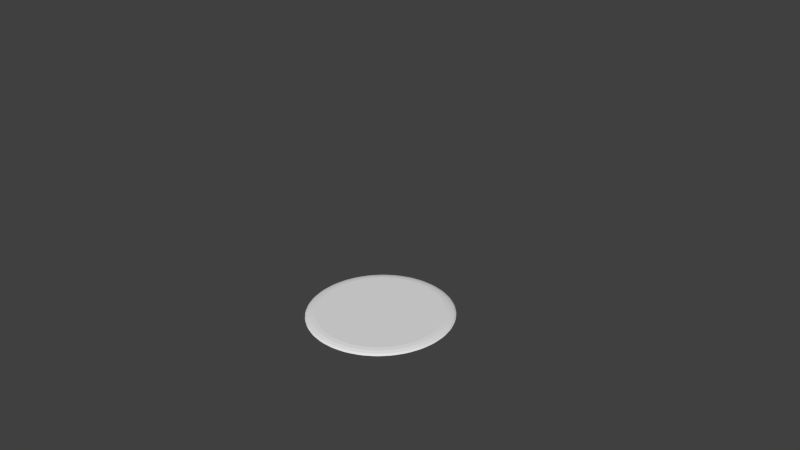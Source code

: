 # Source: cookie_13.blend  (saved by Blender 2.71.0; exported with 4.5.12 LTS)
import bpy
from mathutils import Matrix  # noqa: F401  (used for matrix-valued properties, if any)

bpy.ops.wm.read_factory_settings(use_empty=True)
scene = bpy.context.scene
scene.name = 'Scene'

# ---- collections
col_collection_1 = bpy.data.collections.new('Collection 1'); scene.collection.children.link(col_collection_1)

# ---- world
world_world = bpy.data.worlds.new('World'); scene.world = world_world
world_world.color = (0.05088, 0.05088, 0.05088)
world_world.use_sun_shadow = False
world_world.sun_shadow_jitter_overblur = 0.0
world_world.cycles.sampling_method = 'MANUAL'
world_world.cycles.sample_map_resolution = 256

# ---- cameras
cam_camera = bpy.data.cameras.new('Camera')
cam_camera.clip_end = 100.0
cam_camera.lens = 35.0
cam_camera.sensor_width = 32.0
cam_camera.sensor_height = 18.0
cam_camera.ortho_scale = 7.314
cam_camera.dof.focus_distance = 0.0
cam_camera.dof.aperture_fstop = 128.0

# ---- meshes
me_sphere = bpy.data.meshes.new('Sphere')
me_sphere.from_pydata([(-0.2947, 5.589, -16.38), (-0.3232, 5.729, -16.73), (-0.7175, 5.651, -16.73), (-0.69, 5.51, -16.38), (-0.2391, 5.309, -16.1), (-0.6344, 5.231, -16.1), (-0.373, 4.95, -15.96), (-0.7175, 5.651, -16.76), (-0.3232, 5.729, -16.76), (-1.365, 5.305, -16.38), (-1.42, 5.438, -16.73), (-1.792, 5.284, -16.73), (-1.737, 5.151, -16.38), (-1.256, 5.042, -16.1), (-1.628, 4.888, -16.1), (-1.317, 4.663, -15.96), (-1.792, 5.284, -16.76), (-1.42, 5.438, -16.76), (-2.359, 4.819, -16.38), (-2.439, 4.938, -16.73), (-2.773, 4.714, -16.73), (-2.694, 4.595, -16.38), (-2.201, 4.582, -16.1), (-2.536, 4.358, -16.1), (-2.187, 4.198, -15.96), (-2.773, 4.714, -16.76), (-2.439, 4.938, -16.76), (-3.239, 4.147, -16.38), (-3.341, 4.249, -16.73), (-3.625, 3.964, -16.73), (-3.524, 3.863, -16.38), (-3.038, 3.946, -16.1), (-3.323, 3.661, -16.1), (-2.949, 3.573, -15.96), (-3.625, 3.964, -16.76), (-3.341, 4.249, -16.76), (-3.971, 3.317, -16.38), (-4.091, 3.397, -16.73), (-4.315, 3.062, -16.73), (-4.195, 2.982, -16.38), (-3.735, 3.159, -16.1), (-3.959, 2.824, -16.1), (-3.575, 2.81, -15.96), (-4.315, 3.062, -16.76), (-4.091, 3.397, -16.76), (-4.528, 2.36, -16.38), (-4.661, 2.415, -16.73), (-4.814, 2.043, -16.73), (-4.682, 1.988, -16.38), (-4.265, 2.251, -16.1), (-4.419, 1.879, -16.1), (-4.04, 1.94, -15.96), (-4.814, 2.043, -16.76), (-4.661, 2.415, -16.76), (-4.887, 1.313, -16.38), (-5.028, 1.341, -16.73), (-5.106, 0.9465, -16.73), (-4.965, 0.918, -16.38), (-4.607, 1.258, -16.1), (-4.686, 0.8625, -16.1), (-4.326, 0.9964, -15.96), (-5.106, 0.9465, -16.76), (-5.028, 1.341, -16.76), (-5.034, 0.2163, -16.38), (-5.178, 0.2158, -16.73), (-5.178, -0.1862, -16.73), (-5.034, -0.1867, -16.38), (-4.75, 0.2163, -16.1), (-4.75, -0.1867, -16.1), (-4.423, 0.01478, -15.96), (-5.178, -0.1862, -16.76), (-5.178, 0.2158, -16.76), (-4.965, -0.8885, -16.38), (-5.106, -0.917, -16.73), (-5.028, -1.311, -16.73), (-4.887, -1.284, -16.38), (-4.686, -0.8329, -16.1), (-4.607, -1.228, -16.1), (-4.326, -0.9668, -15.96), (-5.028, -1.311, -16.76), (-5.106, -0.917, -16.76), (-4.682, -1.959, -16.38), (-4.814, -2.014, -16.73), (-4.661, -2.385, -16.73), (-4.528, -2.331, -16.38), (-4.419, -1.85, -16.1), (-4.265, -2.222, -16.1), (-4.04, -1.911, -15.96), (-4.661, -2.385, -16.76), (-4.814, -2.014, -16.76), (-4.195, -2.953, -16.38), (-4.315, -3.033, -16.73), (-4.091, -3.367, -16.73), (-3.971, -3.288, -16.38), (-3.959, -2.795, -16.1), (-3.735, -3.13, -16.1), (-3.575, -2.781, -15.96), (-4.091, -3.367, -16.76), (-4.315, -3.033, -16.76), (-3.524, -3.833, -16.38), (-3.625, -3.935, -16.73), (-3.341, -4.219, -16.73), (-3.239, -4.118, -16.38), (-3.323, -3.632, -16.1), (-3.038, -3.917, -16.1), (-2.949, -3.543, -15.96), (-3.341, -4.219, -16.76), (-3.625, -3.935, -16.76), (-2.694, -4.565, -16.38), (-2.773, -4.685, -16.73), (-2.439, -4.908, -16.73), (-2.359, -4.789, -16.38), (-2.536, -4.328, -16.1), (-2.201, -4.552, -16.1), (-2.187, -4.169, -15.96), (-2.439, -4.908, -16.76), (-2.773, -4.685, -16.76), (-1.737, -5.122, -16.38), (-1.792, -5.254, -16.73), (-1.42, -5.408, -16.73), (-1.365, -5.276, -16.38), (-1.628, -4.858, -16.1), (-1.256, -5.013, -16.1), (-1.317, -4.634, -15.96), (-1.42, -5.408, -16.76), (-1.792, -5.254, -16.76), (-0.69, -5.481, -16.38), (-0.7175, -5.621, -16.73), (-0.3232, -5.7, -16.73), (-0.2947, -5.559, -16.38), (-0.6344, -5.201, -16.1), (-0.2391, -5.28, -16.1), (-0.373, -4.92, -15.96), (-0.3232, -5.7, -16.76), (-0.7175, -5.621, -16.76), (0.4071, -5.628, -16.38), (0.4075, -5.772, -16.73), (0.8096, -5.772, -16.73), (0.8101, -5.628, -16.38), (0.4071, -5.343, -16.1), (0.8101, -5.343, -16.1), (0.6086, -5.017, -15.96), (0.8096, -5.772, -16.76), (0.4075, -5.772, -16.76), (1.512, -5.559, -16.38), (1.54, -5.7, -16.73), (1.935, -5.621, -16.73), (1.907, -5.481, -16.38), (1.456, -5.28, -16.1), (1.852, -5.201, -16.1), (1.59, -4.92, -15.96), (1.935, -5.621, -16.76), (1.54, -5.7, -16.76), (2.582, -5.276, -16.38), (2.637, -5.408, -16.73), (3.009, -5.254, -16.73), (2.954, -5.122, -16.38), (2.473, -5.013, -16.1), (2.845, -4.858, -16.1), (2.534, -4.634, -15.96), (3.009, -5.254, -16.76), (2.637, -5.408, -16.76), (3.576, -4.789, -16.38), (3.656, -4.908, -16.73), (3.991, -4.685, -16.73), (3.911, -4.565, -16.38), (3.418, -4.552, -16.1), (3.753, -4.328, -16.1), (3.404, -4.169, -15.96), (3.991, -4.685, -16.76), (3.656, -4.908, -16.76), (4.456, -4.118, -16.38), (4.558, -4.219, -16.73), (4.842, -3.935, -16.73), (4.741, -3.833, -16.38), (4.255, -3.917, -16.1), (4.54, -3.632, -16.1), (4.166, -3.543, -15.96), (4.842, -3.935, -16.76), (4.558, -4.219, -16.76), (5.189, -3.288, -16.38), (5.308, -3.367, -16.73), (5.532, -3.033, -16.73), (5.413, -2.953, -16.38), (4.952, -3.13, -16.1), (5.176, -2.795, -16.1), (4.792, -2.781, -15.96), (5.532, -3.033, -16.76), (5.308, -3.367, -16.76), (5.745, -2.331, -16.38), (5.878, -2.385, -16.73), (6.032, -2.014, -16.73), (5.899, -1.959, -16.38), (5.482, -2.222, -16.1), (5.636, -1.85, -16.1), (5.257, -1.911, -15.96), (6.032, -2.014, -16.76), (5.878, -2.385, -16.76), (6.104, -1.284, -16.38), (6.245, -1.311, -16.73), (6.323, -0.917, -16.73), (6.182, -0.8885, -16.38), (5.825, -1.228, -16.1), (5.903, -0.8329, -16.1), (5.543, -0.9668, -15.96), (6.323, -0.917, -16.76), (6.245, -1.311, -16.76), (6.252, -0.1867, -16.38), (6.395, -0.1863, -16.73), (6.395, 0.2158, -16.73), (6.252, 0.2163, -16.38), (5.967, -0.1867, -16.1), (5.967, 0.2163, -16.1), (5.64, 0.01477, -15.96), (6.395, 0.2158, -16.76), (6.395, -0.1863, -16.76), (6.182, 0.918, -16.38), (6.323, 0.9465, -16.73), (6.245, 1.341, -16.73), (6.104, 1.313, -16.38), (5.903, 0.8625, -16.1), (5.825, 1.258, -16.1), (5.543, 0.9964, -15.96), (6.245, 1.341, -16.76), (6.323, 0.9465, -16.76), (5.899, 1.988, -16.38), (6.032, 2.043, -16.73), (5.878, 2.415, -16.73), (5.745, 2.36, -16.38), (5.636, 1.879, -16.1), (5.482, 2.251, -16.1), (5.257, 1.94, -15.96), (5.878, 2.415, -16.76), (6.032, 2.043, -16.76), (5.413, 2.982, -16.38), (5.532, 3.062, -16.73), (5.308, 3.397, -16.73), (5.189, 3.317, -16.38), (5.176, 2.824, -16.1), (4.952, 3.159, -16.1), (4.792, 2.81, -15.96), (5.308, 3.397, -16.76), (5.532, 3.062, -16.76), (4.741, 3.863, -16.38), (4.842, 3.964, -16.73), (4.558, 4.249, -16.73), (4.456, 4.147, -16.38), (4.54, 3.661, -16.1), (4.255, 3.946, -16.1), (4.166, 3.573, -15.96), (4.558, 4.249, -16.76), (4.842, 3.964, -16.76), (3.911, 4.595, -16.38), (3.991, 4.714, -16.73), (3.656, 4.938, -16.73), (3.576, 4.819, -16.38), (3.753, 4.358, -16.1), (3.418, 4.582, -16.1), (3.404, 4.198, -15.96), (3.656, 4.938, -16.76), (3.991, 4.714, -16.76), (2.954, 5.151, -16.38), (3.009, 5.284, -16.73), (2.637, 5.438, -16.73), (2.582, 5.305, -16.38), (2.845, 4.888, -16.1), (2.473, 5.042, -16.1), (2.534, 4.663, -15.96), (2.637, 5.438, -16.76), (3.009, 5.284, -16.76), (1.907, 5.51, -16.38), (1.935, 5.651, -16.73), (1.54, 5.729, -16.73), (1.512, 5.589, -16.38), (1.852, 5.231, -16.1), (1.456, 5.309, -16.1), (1.59, 4.95, -15.96), (1.54, 5.729, -16.76), (1.935, 5.651, -16.76), (0.4071, 5.658, -16.38), (0.8101, 5.658, -16.38), (0.8096, 5.801, -16.73), (0.4075, 5.801, -16.73), (0.6086, 5.046, -15.96), (0.8101, 5.373, -16.1), (0.4071, 5.373, -16.1), (0.4075, 5.801, -16.76), (0.8096, 5.801, -16.76)], [], [(12, 18, 22, 14), (6, 15, 24, 33, 42, 51, 60, 69, 78, 87, 96, 105, 114, 123, 132, 141, 150, 159, 168, 177, 186, 195, 204, 213, 222, 231, 240, 249, 258, 267, 276, 283), (3, 9, 13, 5), (17, 10, 2, 7), (26, 19, 11, 16), (21, 27, 31, 23), (35, 28, 20, 25), (30, 36, 40, 32), (44, 37, 29, 34), (39, 45, 49, 41), (53, 46, 38, 43), (48, 54, 58, 50), (62, 55, 47, 52), (57, 63, 67, 59), (71, 64, 56, 61), (66, 72, 76, 68), (80, 73, 65, 70), (75, 81, 85, 77), (89, 82, 74, 79), (84, 90, 94, 86), (98, 91, 83, 88), (93, 99, 103, 95), (107, 100, 92, 97), (102, 108, 112, 104), (116, 109, 101, 106), (111, 117, 121, 113), (125, 118, 110, 115), (120, 126, 130, 122), (134, 127, 119, 124), (129, 135, 139, 131), (143, 136, 128, 133), (138, 144, 148, 140), (152, 145, 137, 142), (147, 153, 157, 149), (161, 154, 146, 151), (156, 162, 166, 158), (170, 163, 155, 160), (165, 171, 175, 167), (179, 172, 164, 169), (174, 180, 184, 176), (188, 181, 173, 178), (183, 189, 193, 185), (197, 190, 182, 187), (192, 198, 202, 194), (206, 199, 191, 196), (201, 207, 211, 203), (215, 208, 200, 205), (210, 216, 220, 212), (224, 217, 209, 214), (219, 225, 229, 221), (233, 226, 218, 223), (228, 234, 238, 230), (242, 235, 227, 232), (237, 243, 247, 239), (251, 244, 236, 241), (246, 252, 256, 248), (260, 253, 245, 250), (255, 261, 265, 257), (269, 262, 254, 259), (264, 270, 274, 266), (278, 271, 263, 268), (273, 280, 284, 275), (287, 281, 272, 277), (279, 0, 4, 285), (0, 1, 2, 3), (4, 5, 6), (9, 10, 11, 12), (13, 14, 15), (18, 19, 20, 21), (22, 23, 24), (27, 28, 29, 30), (31, 32, 33), (36, 37, 38, 39), (40, 41, 42), (45, 46, 47, 48), (49, 50, 51), (54, 55, 56, 57), (58, 59, 60), (63, 64, 65, 66), (67, 68, 69), (72, 73, 74, 75), (76, 77, 78), (81, 82, 83, 84), (85, 86, 87), (90, 91, 92, 93), (94, 95, 96), (99, 100, 101, 102), (103, 104, 105), (108, 109, 110, 111), (112, 113, 114), (117, 118, 119, 120), (121, 122, 123), (126, 127, 128, 129), (130, 131, 132), (135, 136, 137, 138), (139, 140, 141), (144, 145, 146, 147), (148, 149, 150), (153, 154, 155, 156), (157, 158, 159), (162, 163, 164, 165), (166, 167, 168), (171, 172, 173, 174), (175, 176, 177), (180, 181, 182, 183), (184, 185, 186), (189, 190, 191, 192), (193, 194, 195), (198, 199, 200, 201), (202, 203, 204), (207, 208, 209, 210), (211, 212, 213), (216, 217, 218, 219), (220, 221, 222), (225, 226, 227, 228), (229, 230, 231), (234, 235, 236, 237), (238, 239, 240), (243, 244, 245, 246), (247, 248, 249), (252, 253, 254, 255), (256, 257, 258), (261, 262, 263, 264), (265, 266, 267), (270, 271, 272, 273), (274, 275, 276), (279, 280, 281, 282), (283, 284, 285), (284, 280, 279, 285), (282, 1, 0, 279), (3, 5, 4, 0), (6, 283, 285, 4), (2, 10, 9, 3), (12, 14, 13, 9), (15, 6, 5, 13), (11, 19, 18, 12), (21, 23, 22, 18), (24, 15, 14, 22), (20, 28, 27, 21), (30, 32, 31, 27), (33, 24, 23, 31), (29, 37, 36, 30), (39, 41, 40, 36), (42, 33, 32, 40), (38, 46, 45, 39), (48, 50, 49, 45), (51, 42, 41, 49), (47, 55, 54, 48), (57, 59, 58, 54), (60, 51, 50, 58), (56, 64, 63, 57), (66, 68, 67, 63), (69, 60, 59, 67), (65, 73, 72, 66), (75, 77, 76, 72), (78, 69, 68, 76), (74, 82, 81, 75), (84, 86, 85, 81), (87, 78, 77, 85), (83, 91, 90, 84), (93, 95, 94, 90), (96, 87, 86, 94), (92, 100, 99, 93), (102, 104, 103, 99), (105, 96, 95, 103), (101, 109, 108, 102), (111, 113, 112, 108), (114, 105, 104, 112), (110, 118, 117, 111), (120, 122, 121, 117), (123, 114, 113, 121), (119, 127, 126, 120), (129, 131, 130, 126), (132, 123, 122, 130), (128, 136, 135, 129), (138, 140, 139, 135), (141, 132, 131, 139), (137, 145, 144, 138), (147, 149, 148, 144), (150, 141, 140, 148), (146, 154, 153, 147), (156, 158, 157, 153), (159, 150, 149, 157), (155, 163, 162, 156), (165, 167, 166, 162), (168, 159, 158, 166), (164, 172, 171, 165), (174, 176, 175, 171), (177, 168, 167, 175), (173, 181, 180, 174), (183, 185, 184, 180), (186, 177, 176, 184), (182, 190, 189, 183), (192, 194, 193, 189), (195, 186, 185, 193), (191, 199, 198, 192), (201, 203, 202, 198), (204, 195, 194, 202), (200, 208, 207, 201), (210, 212, 211, 207), (213, 204, 203, 211), (209, 217, 216, 210), (219, 221, 220, 216), (222, 213, 212, 220), (218, 226, 225, 219), (228, 230, 229, 225), (231, 222, 221, 229), (227, 235, 234, 228), (237, 239, 238, 234), (240, 231, 230, 238), (236, 244, 243, 237), (246, 248, 247, 243), (249, 240, 239, 247), (245, 253, 252, 246), (255, 257, 256, 252), (258, 249, 248, 256), (254, 262, 261, 255), (264, 266, 265, 261), (267, 258, 257, 265), (263, 271, 270, 264), (273, 275, 274, 270), (276, 267, 266, 274), (272, 281, 280, 273), (283, 276, 275, 284), (7, 2, 1, 8), (281, 287, 286, 282), (16, 11, 10, 17), (25, 20, 19, 26), (34, 29, 28, 35), (43, 38, 37, 44), (52, 47, 46, 53), (61, 56, 55, 62), (70, 65, 64, 71), (79, 74, 73, 80), (88, 83, 82, 89), (97, 92, 91, 98), (106, 101, 100, 107), (115, 110, 109, 116), (124, 119, 118, 125), (133, 128, 127, 134), (142, 137, 136, 143), (151, 146, 145, 152), (160, 155, 154, 161), (169, 164, 163, 170), (178, 173, 172, 179), (187, 182, 181, 188), (196, 191, 190, 197), (205, 200, 199, 206), (214, 209, 208, 215), (223, 218, 217, 224), (232, 227, 226, 233), (241, 236, 235, 242), (250, 245, 244, 251), (259, 254, 253, 260), (268, 263, 262, 269), (277, 272, 271, 278), (8, 1, 282, 286)])
_uv = me_sphere.uv_layers.new(name='UVMap')
_uv.uv.foreach_set('vector', [0.2949, 0.594, 0.287, 0.5891, 0.2888, 0.5825, 0.2959, 0.5869, 0.3104, 0.5851, 0.2991, 0.5818, 0.2883, 0.5751, 0.2783, 0.5653, 0.2697, 0.5528, 0.2626, 0.538, 0.2574, 0.5216, 0.2543, 0.5041, 0.2534, 0.4862, 0.2547, 0.4687, 0.2583, 0.4521, 0.2638, 0.4372, 0.2712, 0.4244, 0.2802, 0.4144, 0.2904, 0.4074, 0.3013, 0.4037, 0.3127, 0.4036, 0.324, 0.4069, 0.3348, 0.4136, 0.3448, 0.4233, 0.3534, 0.4359, 0.3605, 0.4507, 0.3657, 0.4671, 0.3688, 0.4847, 0.3697, 0.5026, 0.3683, 0.5201, 0.3648, 0.5367, 0.3592, 0.5516, 0.3518, 0.5644, 0.3428, 0.5744, 0.3327, 0.5813, 0.3217, 0.585, 0.3078, 0.5986, 0.2996, 0.5961, 0.3005, 0.589, 0.308, 0.5912, 0.2981, 0.6072, 0.2987, 0.603, 0.3077, 0.6056, 0.3075, 0.61, 0.2841, 0.5994, 0.2852, 0.5955, 0.2938, 0.6007, 0.2932, 0.605, 0.2826, 0.5856, 0.2753, 0.5784, 0.2779, 0.5726, 0.2845, 0.5791, 0.2712, 0.5876, 0.2728, 0.5841, 0.2806, 0.5918, 0.2795, 0.5957, 0.2713, 0.5737, 0.265, 0.5645, 0.2683, 0.5597, 0.2741, 0.568, 0.2598, 0.5721, 0.2618, 0.5692, 0.2687, 0.5791, 0.267, 0.5825, 0.2616, 0.5588, 0.2565, 0.5479, 0.2604, 0.5443, 0.2651, 0.5541, 0.2503, 0.5537, 0.2527, 0.5515, 0.2583, 0.5632, 0.2562, 0.566, 0.2538, 0.5413, 0.2501, 0.5293, 0.2544, 0.527, 0.2579, 0.5379, 0.2432, 0.5329, 0.2459, 0.5316, 0.25, 0.5446, 0.2475, 0.5466, 0.2483, 0.5221, 0.246, 0.5093, 0.2507, 0.5084, 0.2527, 0.52, 0.2388, 0.5107, 0.2416, 0.5102, 0.244, 0.5241, 0.2413, 0.5253, 0.2452, 0.5018, 0.2445, 0.4887, 0.2492, 0.4893, 0.2498, 0.5011, 0.2371, 0.4879, 0.24, 0.4882, 0.2407, 0.5024, 0.2379, 0.5027, 0.2446, 0.4812, 0.2456, 0.4684, 0.2502, 0.4704, 0.2493, 0.482, 0.2383, 0.4653, 0.2411, 0.4665, 0.2401, 0.4804, 0.2372, 0.4799, 0.2466, 0.4611, 0.2492, 0.449, 0.2536, 0.4524, 0.2512, 0.4633, 0.2423, 0.4438, 0.245, 0.4458, 0.2422, 0.459, 0.2394, 0.4576, 0.2511, 0.4423, 0.2552, 0.4314, 0.2591, 0.436, 0.2554, 0.4458, 0.249, 0.4243, 0.2514, 0.427, 0.247, 0.4389, 0.2444, 0.4367, 0.2579, 0.4255, 0.2634, 0.4162, 0.2667, 0.4218, 0.2618, 0.4302, 0.2581, 0.4074, 0.2601, 0.4108, 0.2543, 0.4209, 0.2519, 0.418, 0.2668, 0.4114, 0.2734, 0.404, 0.276, 0.4105, 0.2701, 0.4171, 0.2693, 0.3939, 0.2708, 0.3978, 0.2637, 0.4058, 0.2618, 0.4023, 0.2774, 0.4004, 0.2849, 0.3953, 0.2867, 0.4023, 0.2799, 0.4069, 0.282, 0.3843, 0.2831, 0.3885, 0.2751, 0.3941, 0.2736, 0.3901, 0.2893, 0.393, 0.2974, 0.3904, 0.2983, 0.3977, 0.291, 0.4001, 0.2959, 0.3789, 0.2965, 0.3833, 0.2878, 0.3862, 0.2868, 0.3819, 0.3021, 0.3895, 0.3104, 0.3894, 0.3104, 0.3968, 0.3029, 0.3969, 0.3104, 0.3779, 0.3104, 0.3823, 0.3014, 0.3825, 0.301, 0.378, 0.3152, 0.3901, 0.3235, 0.3925, 0.3226, 0.3997, 0.3151, 0.3974, 0.3249, 0.3814, 0.3244, 0.3857, 0.3154, 0.383, 0.3155, 0.3786, 0.3282, 0.3946, 0.3361, 0.3996, 0.3343, 0.4061, 0.3272, 0.4017, 0.339, 0.3892, 0.3379, 0.3932, 0.3293, 0.3879, 0.3299, 0.3836, 0.3406, 0.403, 0.3478, 0.4102, 0.3452, 0.416, 0.3386, 0.4095, 0.3519, 0.4011, 0.3503, 0.4046, 0.3425, 0.3968, 0.3436, 0.3929, 0.3518, 0.4149, 0.3581, 0.4241, 0.3548, 0.4289, 0.3491, 0.4206, 0.3634, 0.4165, 0.3613, 0.4194, 0.3545, 0.4095, 0.3561, 0.4061, 0.3615, 0.4299, 0.3667, 0.4407, 0.3627, 0.4443, 0.358, 0.4345, 0.3728, 0.435, 0.3704, 0.4372, 0.3648, 0.4255, 0.3669, 0.4227, 0.3693, 0.4473, 0.373, 0.4594, 0.3687, 0.4617, 0.3652, 0.4508, 0.3799, 0.4558, 0.3773, 0.4571, 0.3731, 0.4441, 0.3756, 0.442, 0.3748, 0.4666, 0.3771, 0.4795, 0.3724, 0.4803, 0.3704, 0.4687, 0.3844, 0.478, 0.3816, 0.4785, 0.3791, 0.4647, 0.3818, 0.4634, 0.3779, 0.4869, 0.3786, 0.5001, 0.3739, 0.4995, 0.3733, 0.4876, 0.386, 0.5009, 0.3832, 0.5005, 0.3824, 0.4864, 0.3853, 0.486, 0.3785, 0.5076, 0.3775, 0.5204, 0.3729, 0.5184, 0.3738, 0.5068, 0.3848, 0.5235, 0.382, 0.5223, 0.383, 0.5084, 0.3859, 0.5089, 0.3765, 0.5277, 0.3739, 0.5398, 0.3695, 0.5365, 0.3719, 0.5255, 0.3808, 0.545, 0.3781, 0.543, 0.3809, 0.5299, 0.3837, 0.5312, 0.372, 0.5465, 0.3678, 0.5574, 0.3639, 0.5528, 0.3676, 0.543, 0.374, 0.5646, 0.3717, 0.5618, 0.3761, 0.55, 0.3787, 0.5522, 0.3651, 0.5633, 0.3596, 0.5726, 0.3563, 0.567, 0.3612, 0.5586, 0.3649, 0.5815, 0.3629, 0.578, 0.3688, 0.5679, 0.3711, 0.5709, 0.3562, 0.5774, 0.3496, 0.5848, 0.347, 0.5783, 0.353, 0.5717, 0.3537, 0.5948, 0.3521, 0.591, 0.3592, 0.583, 0.3612, 0.5866, 0.3456, 0.5884, 0.3381, 0.5934, 0.3364, 0.5864, 0.3431, 0.5818, 0.3409, 0.6044, 0.3399, 0.6002, 0.3479, 0.5947, 0.3494, 0.5986, 0.3337, 0.5957, 0.3256, 0.5983, 0.3247, 0.591, 0.332, 0.5886, 0.3271, 0.6097, 0.3266, 0.6053, 0.3352, 0.6025, 0.3362, 0.6067, 0.3209, 0.5991, 0.3126, 0.5992, 0.3126, 0.5919, 0.3201, 0.5918, 0.3126, 0.5992, 0.3127, 0.6063, 0.3077, 0.6056, 0.3078, 0.5986, 0.3126, 0.5919, 0.308, 0.5912, 0.3104, 0.5851, 0.2996, 0.5961, 0.2987, 0.603, 0.2938, 0.6007, 0.2949, 0.594, 0.3005, 0.589, 0.2959, 0.5869, 0.2991, 0.5818, 0.287, 0.5891, 0.2852, 0.5955, 0.2806, 0.5918, 0.2826, 0.5856, 0.2888, 0.5825, 0.2845, 0.5791, 0.2883, 0.5751, 0.2753, 0.5784, 0.2728, 0.5841, 0.2687, 0.5791, 0.2713, 0.5737, 0.2779, 0.5726, 0.2741, 0.568, 0.2783, 0.5653, 0.265, 0.5645, 0.2618, 0.5692, 0.2583, 0.5632, 0.2616, 0.5588, 0.2683, 0.5597, 0.2651, 0.5541, 0.2697, 0.5528, 0.2565, 0.5479, 0.2527, 0.5515, 0.25, 0.5446, 0.2538, 0.5413, 0.2604, 0.5443, 0.2579, 0.5379, 0.2626, 0.538, 0.2501, 0.5293, 0.2459, 0.5316, 0.244, 0.5241, 0.2483, 0.5221, 0.2544, 0.527, 0.2527, 0.52, 0.2574, 0.5216, 0.246, 0.5093, 0.2416, 0.5102, 0.2407, 0.5024, 0.2452, 0.5018, 0.2507, 0.5084, 0.2498, 0.5011, 0.2543, 0.5041, 0.2445, 0.4887, 0.24, 0.4882, 0.2401, 0.4804, 0.2446, 0.4812, 0.2492, 0.4893, 0.2493, 0.482, 0.2534, 0.4862, 0.2456, 0.4684, 0.2411, 0.4665, 0.2422, 0.459, 0.2466, 0.4611, 0.2502, 0.4704, 0.2512, 0.4633, 0.2547, 0.4687, 0.2492, 0.449, 0.245, 0.4458, 0.247, 0.4389, 0.2511, 0.4423, 0.2536, 0.4524, 0.2554, 0.4458, 0.2583, 0.4521, 0.2552, 0.4314, 0.2514, 0.427, 0.2543, 0.4209, 0.2579, 0.4255, 0.2591, 0.436, 0.2618, 0.4302, 0.2638, 0.4372, 0.2634, 0.4162, 0.2601, 0.4108, 0.2637, 0.4058, 0.2668, 0.4114, 0.2667, 0.4218, 0.2701, 0.4171, 0.2712, 0.4244, 0.2734, 0.404, 0.2708, 0.3978, 0.2751, 0.3941, 0.2774, 0.4004, 0.276, 0.4105, 0.2799, 0.4069, 0.2802, 0.4144, 0.2849, 0.3953, 0.2831, 0.3885, 0.2878, 0.3862, 0.2893, 0.393, 0.2867, 0.4023, 0.291, 0.4001, 0.2904, 0.4074, 0.2974, 0.3904, 0.2965, 0.3833, 0.3014, 0.3825, 0.3021, 0.3895, 0.2983, 0.3977, 0.3029, 0.3969, 0.3013, 0.4037, 0.3104, 0.3894, 0.3104, 0.3823, 0.3154, 0.383, 0.3152, 0.3901, 0.3104, 0.3968, 0.3151, 0.3974, 0.3127, 0.4036, 0.3235, 0.3925, 0.3244, 0.3857, 0.3293, 0.3879, 0.3282, 0.3946, 0.3226, 0.3997, 0.3272, 0.4017, 0.324, 0.4069, 0.3361, 0.3996, 0.3379, 0.3932, 0.3425, 0.3968, 0.3406, 0.403, 0.3343, 0.4061, 0.3386, 0.4095, 0.3348, 0.4136, 0.3478, 0.4102, 0.3503, 0.4046, 0.3545, 0.4095, 0.3518, 0.4149, 0.3452, 0.416, 0.3491, 0.4206, 0.3448, 0.4233, 0.3581, 0.4241, 0.3613, 0.4194, 0.3648, 0.4255, 0.3615, 0.4299, 0.3548, 0.4289, 0.358, 0.4345, 0.3534, 0.4359, 0.3667, 0.4407, 0.3704, 0.4372, 0.3731, 0.4441, 0.3693, 0.4473, 0.3627, 0.4443, 0.3652, 0.4508, 0.3605, 0.4507, 0.373, 0.4594, 0.3773, 0.4571, 0.3791, 0.4647, 0.3748, 0.4666, 0.3687, 0.4617, 0.3704, 0.4687, 0.3657, 0.4671, 0.3771, 0.4795, 0.3816, 0.4785, 0.3824, 0.4864, 0.3779, 0.4869, 0.3724, 0.4803, 0.3733, 0.4876, 0.3688, 0.4847, 0.3786, 0.5001, 0.3832, 0.5005, 0.383, 0.5084, 0.3785, 0.5076, 0.3739, 0.4995, 0.3738, 0.5068, 0.3697, 0.5026, 0.3775, 0.5204, 0.382, 0.5223, 0.3809, 0.5299, 0.3765, 0.5277, 0.3729, 0.5184, 0.3719, 0.5255, 0.3683, 0.5201, 0.3739, 0.5398, 0.3781, 0.543, 0.3761, 0.55, 0.372, 0.5465, 0.3695, 0.5365, 0.3676, 0.543, 0.3648, 0.5367, 0.3678, 0.5574, 0.3717, 0.5618, 0.3688, 0.5679, 0.3651, 0.5633, 0.3639, 0.5528, 0.3612, 0.5586, 0.3592, 0.5516, 0.3596, 0.5726, 0.3629, 0.578, 0.3592, 0.583, 0.3562, 0.5774, 0.3563, 0.567, 0.353, 0.5717, 0.3518, 0.5644, 0.3496, 0.5848, 0.3521, 0.591, 0.3479, 0.5947, 0.3456, 0.5884, 0.347, 0.5783, 0.3431, 0.5818, 0.3428, 0.5744, 0.3381, 0.5934, 0.3399, 0.6002, 0.3352, 0.6025, 0.3337, 0.5957, 0.3364, 0.5864, 0.332, 0.5886, 0.3327, 0.5813, 0.3209, 0.5991, 0.3256, 0.5983, 0.3266, 0.6053, 0.3216, 0.6062, 0.3217, 0.585, 0.3247, 0.591, 0.3201, 0.5918, 0.3247, 0.591, 0.3256, 0.5983, 0.3209, 0.5991, 0.3201, 0.5918, 0.3216, 0.6062, 0.3127, 0.6063, 0.3126, 0.5992, 0.3209, 0.5991, 0.3078, 0.5986, 0.308, 0.5912, 0.3126, 0.5919, 0.3126, 0.5992, 0.3104, 0.5851, 0.3217, 0.585, 0.3201, 0.5918, 0.3126, 0.5919, 0.3077, 0.6056, 0.2987, 0.603, 0.2996, 0.5961, 0.3078, 0.5986, 0.2949, 0.594, 0.2959, 0.5869, 0.3005, 0.589, 0.2996, 0.5961, 0.2991, 0.5818, 0.3104, 0.5851, 0.308, 0.5912, 0.3005, 0.589, 0.2938, 0.6007, 0.2852, 0.5955, 0.287, 0.5891, 0.2949, 0.594, 0.2826, 0.5856, 0.2845, 0.5791, 0.2888, 0.5825, 0.287, 0.5891, 0.2883, 0.5751, 0.2991, 0.5818, 0.2959, 0.5869, 0.2888, 0.5825, 0.2806, 0.5918, 0.2728, 0.5841, 0.2753, 0.5784, 0.2826, 0.5856, 0.2713, 0.5737, 0.2741, 0.568, 0.2779, 0.5726, 0.2753, 0.5784, 0.2783, 0.5653, 0.2883, 0.5751, 0.2845, 0.5791, 0.2779, 0.5726, 0.2687, 0.5791, 0.2618, 0.5692, 0.265, 0.5645, 0.2713, 0.5737, 0.2616, 0.5588, 0.2651, 0.5541, 0.2683, 0.5597, 0.265, 0.5645, 0.2697, 0.5528, 0.2783, 0.5653, 0.2741, 0.568, 0.2683, 0.5597, 0.2583, 0.5632, 0.2527, 0.5515, 0.2565, 0.5479, 0.2616, 0.5588, 0.2538, 0.5413, 0.2579, 0.5379, 0.2604, 0.5443, 0.2565, 0.5479, 0.2626, 0.538, 0.2697, 0.5528, 0.2651, 0.5541, 0.2604, 0.5443, 0.25, 0.5446, 0.2459, 0.5316, 0.2501, 0.5293, 0.2538, 0.5413, 0.2483, 0.5221, 0.2527, 0.52, 0.2544, 0.527, 0.2501, 0.5293, 0.2574, 0.5216, 0.2626, 0.538, 0.2579, 0.5379, 0.2544, 0.527, 0.244, 0.5241, 0.2416, 0.5102, 0.246, 0.5093, 0.2483, 0.5221, 0.2452, 0.5018, 0.2498, 0.5011, 0.2507, 0.5084, 0.246, 0.5093, 0.2543, 0.5041, 0.2574, 0.5216, 0.2527, 0.52, 0.2507, 0.5084, 0.2407, 0.5024, 0.24, 0.4882, 0.2445, 0.4887, 0.2452, 0.5018, 0.2446, 0.4812, 0.2493, 0.482, 0.2492, 0.4893, 0.2445, 0.4887, 0.2534, 0.4862, 0.2543, 0.5041, 0.2498, 0.5011, 0.2492, 0.4893, 0.2401, 0.4804, 0.2411, 0.4665, 0.2456, 0.4684, 0.2446, 0.4812, 0.2466, 0.4611, 0.2512, 0.4633, 0.2502, 0.4704, 0.2456, 0.4684, 0.2547, 0.4687, 0.2534, 0.4862, 0.2493, 0.482, 0.2502, 0.4704, 0.2422, 0.459, 0.245, 0.4458, 0.2492, 0.449, 0.2466, 0.4611, 0.2511, 0.4423, 0.2554, 0.4458, 0.2536, 0.4524, 0.2492, 0.449, 0.2583, 0.4521, 0.2547, 0.4687, 0.2512, 0.4633, 0.2536, 0.4524, 0.247, 0.4389, 0.2514, 0.427, 0.2552, 0.4314, 0.2511, 0.4423, 0.2579, 0.4255, 0.2618, 0.4302, 0.2591, 0.436, 0.2552, 0.4314, 0.2638, 0.4372, 0.2583, 0.4521, 0.2554, 0.4458, 0.2591, 0.436, 0.2543, 0.4209, 0.2601, 0.4108, 0.2634, 0.4162, 0.2579, 0.4255, 0.2668, 0.4114, 0.2701, 0.4171, 0.2667, 0.4218, 0.2634, 0.4162, 0.2712, 0.4244, 0.2638, 0.4372, 0.2618, 0.4302, 0.2667, 0.4218, 0.2637, 0.4058, 0.2708, 0.3978, 0.2734, 0.404, 0.2668, 0.4114, 0.2774, 0.4004, 0.2799, 0.4069, 0.276, 0.4105, 0.2734, 0.404, 0.2802, 0.4144, 0.2712, 0.4244, 0.2701, 0.4171, 0.276, 0.4105, 0.2751, 0.3941, 0.2831, 0.3885, 0.2849, 0.3953, 0.2774, 0.4004, 0.2893, 0.393, 0.291, 0.4001, 0.2867, 0.4023, 0.2849, 0.3953, 0.2904, 0.4074, 0.2802, 0.4144, 0.2799, 0.4069, 0.2867, 0.4023, 0.2878, 0.3862, 0.2965, 0.3833, 0.2974, 0.3904, 0.2893, 0.393, 0.3021, 0.3895, 0.3029, 0.3969, 0.2983, 0.3977, 0.2974, 0.3904, 0.3013, 0.4037, 0.2904, 0.4074, 0.291, 0.4001, 0.2983, 0.3977, 0.3014, 0.3825, 0.3104, 0.3823, 0.3104, 0.3894, 0.3021, 0.3895, 0.3152, 0.3901, 0.3151, 0.3974, 0.3104, 0.3968, 0.3104, 0.3894, 0.3127, 0.4036, 0.3013, 0.4037, 0.3029, 0.3969, 0.3104, 0.3968, 0.3154, 0.383, 0.3244, 0.3857, 0.3235, 0.3925, 0.3152, 0.3901, 0.3282, 0.3946, 0.3272, 0.4017, 0.3226, 0.3997, 0.3235, 0.3925, 0.324, 0.4069, 0.3127, 0.4036, 0.3151, 0.3974, 0.3226, 0.3997, 0.3293, 0.3879, 0.3379, 0.3932, 0.3361, 0.3996, 0.3282, 0.3946, 0.3406, 0.403, 0.3386, 0.4095, 0.3343, 0.4061, 0.3361, 0.3996, 0.3348, 0.4136, 0.324, 0.4069, 0.3272, 0.4017, 0.3343, 0.4061, 0.3425, 0.3968, 0.3503, 0.4046, 0.3478, 0.4102, 0.3406, 0.403, 0.3518, 0.4149, 0.3491, 0.4206, 0.3452, 0.416, 0.3478, 0.4102, 0.3448, 0.4233, 0.3348, 0.4136, 0.3386, 0.4095, 0.3452, 0.416, 0.3545, 0.4095, 0.3613, 0.4194, 0.3581, 0.4241, 0.3518, 0.4149, 0.3615, 0.4299, 0.358, 0.4345, 0.3548, 0.4289, 0.3581, 0.4241, 0.3534, 0.4359, 0.3448, 0.4233, 0.3491, 0.4206, 0.3548, 0.4289, 0.3648, 0.4255, 0.3704, 0.4372, 0.3667, 0.4407, 0.3615, 0.4299, 0.3693, 0.4473, 0.3652, 0.4508, 0.3627, 0.4443, 0.3667, 0.4407, 0.3605, 0.4507, 0.3534, 0.4359, 0.358, 0.4345, 0.3627, 0.4443, 0.3731, 0.4441, 0.3773, 0.4571, 0.373, 0.4594, 0.3693, 0.4473, 0.3748, 0.4666, 0.3704, 0.4687, 0.3687, 0.4617, 0.373, 0.4594, 0.3657, 0.4671, 0.3605, 0.4507, 0.3652, 0.4508, 0.3687, 0.4617, 0.3791, 0.4647, 0.3816, 0.4785, 0.3771, 0.4795, 0.3748, 0.4666, 0.3779, 0.4869, 0.3733, 0.4876, 0.3724, 0.4803, 0.3771, 0.4795, 0.3688, 0.4847, 0.3657, 0.4671, 0.3704, 0.4687, 0.3724, 0.4803, 0.3824, 0.4864, 0.3832, 0.5005, 0.3786, 0.5001, 0.3779, 0.4869, 0.3785, 0.5076, 0.3738, 0.5068, 0.3739, 0.4995, 0.3786, 0.5001, 0.3697, 0.5026, 0.3688, 0.4847, 0.3733, 0.4876, 0.3739, 0.4995, 0.383, 0.5084, 0.382, 0.5223, 0.3775, 0.5204, 0.3785, 0.5076, 0.3765, 0.5277, 0.3719, 0.5255, 0.3729, 0.5184, 0.3775, 0.5204, 0.3683, 0.5201, 0.3697, 0.5026, 0.3738, 0.5068, 0.3729, 0.5184, 0.3809, 0.5299, 0.3781, 0.543, 0.3739, 0.5398, 0.3765, 0.5277, 0.372, 0.5465, 0.3676, 0.543, 0.3695, 0.5365, 0.3739, 0.5398, 0.3648, 0.5367, 0.3683, 0.5201, 0.3719, 0.5255, 0.3695, 0.5365, 0.3761, 0.55, 0.3717, 0.5618, 0.3678, 0.5574, 0.372, 0.5465, 0.3651, 0.5633, 0.3612, 0.5586, 0.3639, 0.5528, 0.3678, 0.5574, 0.3592, 0.5516, 0.3648, 0.5367, 0.3676, 0.543, 0.3639, 0.5528, 0.3688, 0.5679, 0.3629, 0.578, 0.3596, 0.5726, 0.3651, 0.5633, 0.3562, 0.5774, 0.353, 0.5717, 0.3563, 0.567, 0.3596, 0.5726, 0.3518, 0.5644, 0.3592, 0.5516, 0.3612, 0.5586, 0.3563, 0.567, 0.3592, 0.583, 0.3521, 0.591, 0.3496, 0.5848, 0.3562, 0.5774, 0.3456, 0.5884, 0.3431, 0.5818, 0.347, 0.5783, 0.3496, 0.5848, 0.3428, 0.5744, 0.3518, 0.5644, 0.353, 0.5717, 0.347, 0.5783, 0.3479, 0.5947, 0.3399, 0.6002, 0.3381, 0.5934, 0.3456, 0.5884, 0.3337, 0.5957, 0.332, 0.5886, 0.3364, 0.5864, 0.3381, 0.5934, 0.3327, 0.5813, 0.3428, 0.5744, 0.3431, 0.5818, 0.3364, 0.5864, 0.3352, 0.6025, 0.3266, 0.6053, 0.3256, 0.5983, 0.3337, 0.5957, 0.3217, 0.585, 0.3327, 0.5813, 0.332, 0.5886, 0.3247, 0.591, 0.3075, 0.61, 0.3077, 0.6056, 0.3127, 0.6063, 0.3127, 0.6107, 0.3266, 0.6053, 0.3271, 0.6097, 0.3221, 0.6106, 0.3216, 0.6062, 0.2932, 0.605, 0.2938, 0.6007, 0.2987, 0.603, 0.2981, 0.6072, 0.2795, 0.5957, 0.2806, 0.5918, 0.2852, 0.5955, 0.2841, 0.5994, 0.267, 0.5825, 0.2687, 0.5791, 0.2728, 0.5841, 0.2712, 0.5876, 0.2562, 0.566, 0.2583, 0.5632, 0.2618, 0.5692, 0.2598, 0.5721, 0.2475, 0.5466, 0.25, 0.5446, 0.2527, 0.5515, 0.2503, 0.5537, 0.2413, 0.5253, 0.244, 0.5241, 0.2459, 0.5316, 0.2432, 0.5329, 0.2379, 0.5027, 0.2407, 0.5024, 0.2416, 0.5102, 0.2388, 0.5107, 0.2372, 0.4799, 0.2401, 0.4804, 0.24, 0.4882, 0.2371, 0.4879, 0.2394, 0.4576, 0.2422, 0.459, 0.2411, 0.4665, 0.2383, 0.4653, 0.2444, 0.4367, 0.247, 0.4389, 0.245, 0.4458, 0.2423, 0.4438, 0.2519, 0.418, 0.2543, 0.4209, 0.2514, 0.427, 0.249, 0.4243, 0.2618, 0.4023, 0.2637, 0.4058, 0.2601, 0.4108, 0.2581, 0.4074, 0.2736, 0.3901, 0.2751, 0.3941, 0.2708, 0.3978, 0.2693, 0.3939, 0.2868, 0.3819, 0.2878, 0.3862, 0.2831, 0.3885, 0.282, 0.3843, 0.301, 0.378, 0.3014, 0.3825, 0.2965, 0.3833, 0.2959, 0.3789, 0.3155, 0.3786, 0.3154, 0.383, 0.3104, 0.3823, 0.3104, 0.3779, 0.3299, 0.3836, 0.3293, 0.3879, 0.3244, 0.3857, 0.3249, 0.3814, 0.3436, 0.3929, 0.3425, 0.3968, 0.3379, 0.3932, 0.339, 0.3892, 0.3561, 0.4061, 0.3545, 0.4095, 0.3503, 0.4046, 0.3519, 0.4011, 0.3669, 0.4227, 0.3648, 0.4255, 0.3613, 0.4194, 0.3634, 0.4165, 0.3756, 0.442, 0.3731, 0.4441, 0.3704, 0.4372, 0.3728, 0.435, 0.3818, 0.4634, 0.3791, 0.4647, 0.3773, 0.4571, 0.3799, 0.4558, 0.3853, 0.486, 0.3824, 0.4864, 0.3816, 0.4785, 0.3844, 0.478, 0.3859, 0.5089, 0.383, 0.5084, 0.3832, 0.5005, 0.386, 0.5009, 0.3837, 0.5312, 0.3809, 0.5299, 0.382, 0.5223, 0.3848, 0.5235, 0.3787, 0.5522, 0.3761, 0.55, 0.3781, 0.543, 0.3808, 0.545, 0.3711, 0.5709, 0.3688, 0.5679, 0.3717, 0.5618, 0.374, 0.5646, 0.3612, 0.5866, 0.3592, 0.583, 0.3629, 0.578, 0.3649, 0.5815, 0.3494, 0.5986, 0.3479, 0.5947, 0.3521, 0.591, 0.3537, 0.5948, 0.3362, 0.6067, 0.3352, 0.6025, 0.3399, 0.6002, 0.3409, 0.6044, 0.3127, 0.6107, 0.3127, 0.6063, 0.3216, 0.6062, 0.3221, 0.6106])
me_sphere.use_remesh_preserve_volume = False
me_sphere.use_remesh_preserve_attributes = False
me_sphere.use_mirror_vertex_groups = False
me_sphere.update()

# ---- objects
ob_sphere = bpy.data.objects.new('Sphere', me_sphere)
ob_camera = bpy.data.objects.new('Camera', cam_camera)

# ---- transforms, parenting, visibility, modifiers, constraints
ob_sphere.location = (0.0, 0.0, 0.0)
ob_sphere.scale = (0.1722, 0.1722, 0.04997)
ob_sphere.lineart.crease_threshold = 0.0
ob_camera.location = (7.481, -6.508, 5.344)
ob_camera.rotation_euler = (1.109, 0.01082, 0.8149)
ob_camera.lock_rotations_4d = False
ob_camera.empty_display_type = 'ARROWS'
ob_camera.color = (0.0, 0.0, 0.0, 0.0)
ob_camera.display_type = 'WIRE'
ob_camera.lineart.crease_threshold = 0.0

# ---- collection membership
col_collection_1.objects.link(ob_sphere)
col_collection_1.objects.link(ob_camera)

# ---- scene / render settings (as saved in the file)
scene.camera = ob_camera
scene.frame_start = 1; scene.frame_end = 250; scene.frame_set(1)
scene.render.engine = 'BLENDER_EEVEE_NEXT'
scene.render.resolution_percentage = 50
scene.render.dither_intensity = 0.0
scene.cycles.use_denoising = False
scene.cycles.samples = 10
scene.cycles.sampling_pattern = 'TABULATED_SOBOL'
scene.cycles.light_sampling_threshold = 0.0
scene.cycles.use_adaptive_sampling = False
scene.cycles.use_light_tree = False
scene.cycles.blur_glossy = 0.0
scene.cycles.volume_bounces = 1
scene.cycles.pixel_filter_type = 'GAUSSIAN'
scene.cycles.sample_clamp_indirect = 0.0
scene.view_settings.view_transform = 'Standard'
bpy.context.view_layer.update()

# ---- added for rendering (the .blend has no usable light): sun
light_auto_sun = bpy.data.lights.new('AutoSun', 'SUN')
light_auto_sun.energy = 3.0
light_auto_sun.angle = 0.0523599
ob_auto_sun = bpy.data.objects.new('AutoSun', light_auto_sun)
scene.collection.objects.link(ob_auto_sun)
ob_auto_sun.rotation_euler = (0.872665, 0.174533, 0.523599)
bpy.context.view_layer.update()
